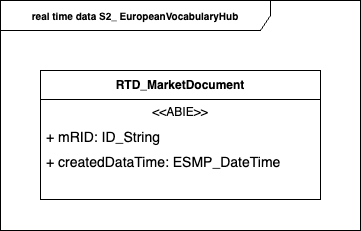

The diagram above was exported from draw.io. Its source (the exported page's mxGraphModel, read from the mxfile embedded in the PNG):
<mxGraphModel dx="1086" dy="679" grid="1" gridSize="10" guides="1" tooltips="1" connect="1" arrows="1" fold="1" page="1" pageScale="1" pageWidth="1169" pageHeight="827" math="0" shadow="0">
  <root>
    <mxCell id="0" />
    <mxCell id="1" parent="0" />
    <mxCell id="20" value="real time data S2_ EuropeanVocabularyHub" style="shape=umlFrame;whiteSpace=wrap;html=1;pointerEvents=0;recursiveResize=0;container=1;collapsible=0;width=270;height=30;fontSize=10;fontStyle=1" parent="1" vertex="1">
      <mxGeometry x="40" y="50" width="360" height="230" as="geometry" />
    </mxCell>
    <mxCell id="97" value="RTD_MarketDocument" style="swimlane;fontStyle=1;align=center;verticalAlign=middle;childLayout=stackLayout;horizontal=1;startSize=29;horizontalStack=0;resizeParent=1;resizeParentMax=0;resizeLast=0;collapsible=0;marginBottom=0;html=1;whiteSpace=wrap;" parent="20" vertex="1">
      <mxGeometry x="40" y="70" width="280" height="129" as="geometry" />
    </mxCell>
    <mxCell id="98" value="&amp;lt;&amp;lt;ABIE&amp;gt;&amp;gt;" style="text;html=1;strokeColor=none;fillColor=none;align=center;verticalAlign=middle;spacingLeft=4;spacingRight=4;overflow=hidden;rotatable=0;points=[[0,0.5],[1,0.5]];portConstraint=eastwest;whiteSpace=wrap;" parent="97" vertex="1">
      <mxGeometry y="29" width="280" height="25" as="geometry" />
    </mxCell>
    <mxCell id="99" value="+ mRID: ID_String" style="text;html=1;strokeColor=none;fillColor=none;align=left;verticalAlign=middle;spacingLeft=4;spacingRight=4;overflow=hidden;rotatable=0;points=[[0,0.5],[1,0.5]];portConstraint=eastwest;whiteSpace=wrap;fontSize=14;" parent="97" vertex="1">
      <mxGeometry y="54" width="280" height="25" as="geometry" />
    </mxCell>
    <mxCell id="105" value="+ createdDataTime: ESMP_DateTime" style="text;html=1;strokeColor=none;fillColor=none;align=left;verticalAlign=middle;spacingLeft=4;spacingRight=4;overflow=hidden;rotatable=0;points=[[0,0.5],[1,0.5]];portConstraint=eastwest;whiteSpace=wrap;fontSize=14;" parent="97" vertex="1">
      <mxGeometry y="79" width="280" height="25" as="geometry" />
    </mxCell>
    <mxCell id="107" style="text;html=1;strokeColor=none;fillColor=none;align=left;verticalAlign=middle;spacingLeft=4;spacingRight=4;overflow=hidden;rotatable=0;points=[[0,0.5],[1,0.5]];portConstraint=eastwest;whiteSpace=wrap;fontSize=14;" parent="97" vertex="1">
      <mxGeometry y="104" width="280" height="25" as="geometry" />
    </mxCell>
  </root>
</mxGraphModel>